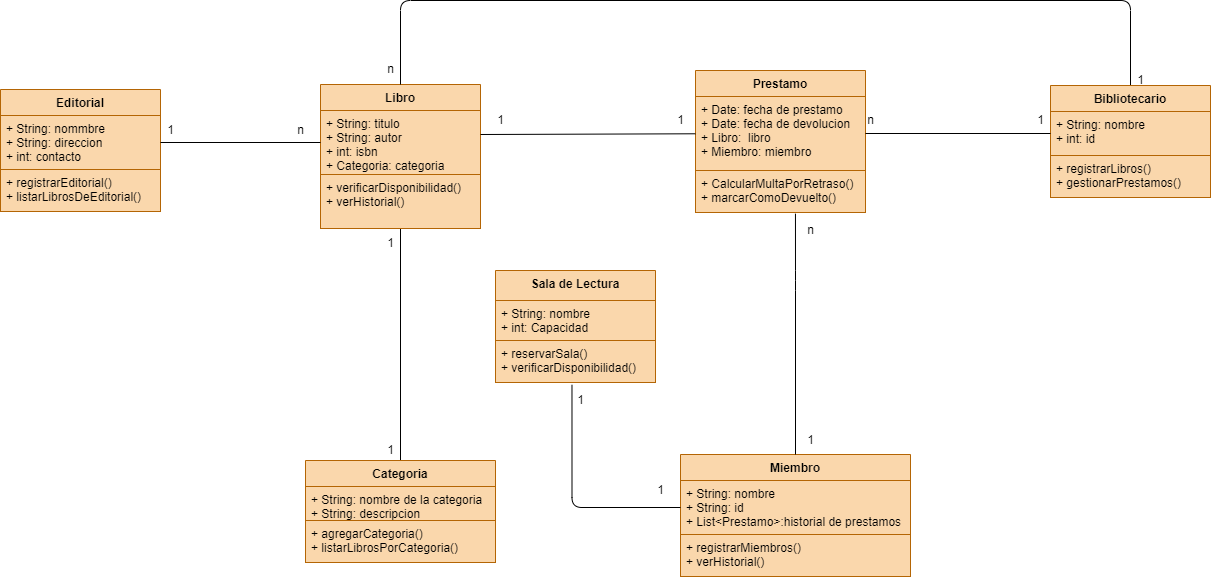

The diagram above was exported from draw.io. Its source (the exported page's mxGraphModel, read from the mxfile embedded in the PNG):
<mxGraphModel dx="1609" dy="571" grid="1" gridSize="10" guides="1" tooltips="1" connect="1" arrows="1" fold="1" page="1" pageScale="1" pageWidth="827" pageHeight="1169" background="#ffffff" math="0" shadow="0">
  <root>
    <mxCell id="0" />
    <mxCell id="1" parent="0" />
    <mxCell id="39" style="edgeStyle=none;html=1;entryX=0.5;entryY=0;entryDx=0;entryDy=0;endArrow=none;endFill=0;" parent="1" source="2" target="18" edge="1">
      <mxGeometry relative="1" as="geometry" />
    </mxCell>
    <mxCell id="2" value="Libro" style="swimlane;fontStyle=1;align=center;verticalAlign=top;childLayout=stackLayout;horizontal=1;startSize=26;horizontalStack=0;resizeParent=1;resizeParentMax=0;resizeLast=0;collapsible=1;marginBottom=0;fillColor=#fad7ac;strokeColor=#b46504;" parent="1" vertex="1">
      <mxGeometry x="60" y="244" width="160" height="144" as="geometry" />
    </mxCell>
    <mxCell id="3" value="+ String: titulo&#10;+ String: autor&#10;+ int: isbn&#10;+ Categoria: categoria" style="text;fillColor=#fad7ac;align=left;verticalAlign=top;spacingLeft=4;spacingRight=4;overflow=hidden;rotatable=0;points=[[0,0.5],[1,0.5]];portConstraint=eastwest;strokeColor=#b46504;" parent="2" vertex="1">
      <mxGeometry y="26" width="160" height="64" as="geometry" />
    </mxCell>
    <mxCell id="4" value="" style="line;strokeWidth=1;fillColor=#fad7ac;align=left;verticalAlign=middle;spacingTop=-1;spacingLeft=3;spacingRight=3;rotatable=0;labelPosition=right;points=[];portConstraint=eastwest;strokeColor=#b46504;" parent="2" vertex="1">
      <mxGeometry y="90" width="160" as="geometry" />
    </mxCell>
    <mxCell id="5" value="+ verificarDisponibilidad()&#10;+ verHistorial()" style="text;fillColor=#fad7ac;align=left;verticalAlign=top;spacingLeft=4;spacingRight=4;overflow=hidden;rotatable=0;points=[[0,0.5],[1,0.5]];portConstraint=eastwest;strokeColor=#b46504;" parent="2" vertex="1">
      <mxGeometry y="90" width="160" height="54" as="geometry" />
    </mxCell>
    <mxCell id="6" value="Miembro" style="swimlane;fontStyle=1;align=center;verticalAlign=top;childLayout=stackLayout;horizontal=1;startSize=26;horizontalStack=0;resizeParent=1;resizeParentMax=0;resizeLast=0;collapsible=1;marginBottom=0;fillColor=#fad7ac;strokeColor=#b46504;" parent="1" vertex="1">
      <mxGeometry x="420" y="614" width="230" height="122" as="geometry" />
    </mxCell>
    <mxCell id="7" value="+ String: nombre&#10;+ String: id&#10;+ List&lt;Prestamo&gt;:historial de prestamos" style="text;fillColor=#fad7ac;align=left;verticalAlign=top;spacingLeft=4;spacingRight=4;overflow=hidden;rotatable=0;points=[[0,0.5],[1,0.5]];portConstraint=eastwest;strokeColor=#b46504;" parent="6" vertex="1">
      <mxGeometry y="26" width="230" height="54" as="geometry" />
    </mxCell>
    <mxCell id="8" value="" style="line;strokeWidth=1;fillColor=#fad7ac;align=left;verticalAlign=middle;spacingTop=-1;spacingLeft=3;spacingRight=3;rotatable=0;labelPosition=right;points=[];portConstraint=eastwest;strokeColor=#b46504;" parent="6" vertex="1">
      <mxGeometry y="80" width="230" as="geometry" />
    </mxCell>
    <mxCell id="9" value="+ registrarMiembros()&#10;+ verHistorial()" style="text;fillColor=#fad7ac;align=left;verticalAlign=top;spacingLeft=4;spacingRight=4;overflow=hidden;rotatable=0;points=[[0,0.5],[1,0.5]];portConstraint=eastwest;strokeColor=#b46504;" parent="6" vertex="1">
      <mxGeometry y="80" width="230" height="42" as="geometry" />
    </mxCell>
    <mxCell id="10" value="Prestamo" style="swimlane;fontStyle=1;align=center;verticalAlign=top;childLayout=stackLayout;horizontal=1;startSize=26;horizontalStack=0;resizeParent=1;resizeParentMax=0;resizeLast=0;collapsible=1;marginBottom=0;fillColor=#fad7ac;strokeColor=#b46504;" parent="1" vertex="1">
      <mxGeometry x="435" y="230" width="170" height="142" as="geometry" />
    </mxCell>
    <mxCell id="11" value="+ Date: fecha de prestamo&#10;+ Date: fecha de devolucion&#10;+ Libro:  libro&#10;+ Miembro: miembro" style="text;strokeColor=#b46504;fillColor=#fad7ac;align=left;verticalAlign=top;spacingLeft=4;spacingRight=4;overflow=hidden;rotatable=0;points=[[0,0.5],[1,0.5]];portConstraint=eastwest;" parent="10" vertex="1">
      <mxGeometry y="26" width="170" height="74" as="geometry" />
    </mxCell>
    <mxCell id="12" value="" style="line;strokeWidth=1;fillColor=none;align=left;verticalAlign=middle;spacingTop=-1;spacingLeft=3;spacingRight=3;rotatable=0;labelPosition=right;points=[];portConstraint=eastwest;strokeColor=inherit;" parent="10" vertex="1">
      <mxGeometry y="100" width="170" as="geometry" />
    </mxCell>
    <mxCell id="13" value="+ CalcularMultaPorRetraso()&#10;+ marcarComoDevuelto()" style="text;strokeColor=#b46504;fillColor=#fad7ac;align=left;verticalAlign=top;spacingLeft=4;spacingRight=4;overflow=hidden;rotatable=0;points=[[0,0.5],[1,0.5]];portConstraint=eastwest;" parent="10" vertex="1">
      <mxGeometry y="100" width="170" height="42" as="geometry" />
    </mxCell>
    <mxCell id="52" style="edgeStyle=orthogonalEdgeStyle;html=1;endArrow=none;endFill=0;entryX=0.5;entryY=0;entryDx=0;entryDy=0;" parent="1" source="14" target="2" edge="1">
      <mxGeometry relative="1" as="geometry">
        <mxPoint x="300" y="240" as="targetPoint" />
        <Array as="points">
          <mxPoint x="870" y="160" />
          <mxPoint x="140" y="160" />
        </Array>
      </mxGeometry>
    </mxCell>
    <mxCell id="14" value="Bibliotecario" style="swimlane;fontStyle=1;align=center;verticalAlign=top;childLayout=stackLayout;horizontal=1;startSize=26;horizontalStack=0;resizeParent=1;resizeParentMax=0;resizeLast=0;collapsible=1;marginBottom=0;fillColor=#fad7ac;strokeColor=#b46504;" parent="1" vertex="1">
      <mxGeometry x="790" y="245" width="160" height="112" as="geometry" />
    </mxCell>
    <mxCell id="15" value="+ String: nombre&#10;+ int: id" style="text;strokeColor=#b46504;fillColor=#fad7ac;align=left;verticalAlign=top;spacingLeft=4;spacingRight=4;overflow=hidden;rotatable=0;points=[[0,0.5],[1,0.5]];portConstraint=eastwest;" parent="14" vertex="1">
      <mxGeometry y="26" width="160" height="44" as="geometry" />
    </mxCell>
    <mxCell id="16" value="" style="line;strokeWidth=1;fillColor=none;align=left;verticalAlign=middle;spacingTop=-1;spacingLeft=3;spacingRight=3;rotatable=0;labelPosition=right;points=[];portConstraint=eastwest;strokeColor=inherit;" parent="14" vertex="1">
      <mxGeometry y="70" width="160" as="geometry" />
    </mxCell>
    <mxCell id="17" value="+ registrarLibros()&#10;+ gestionarPrestamos()" style="text;strokeColor=#b46504;fillColor=#fad7ac;align=left;verticalAlign=top;spacingLeft=4;spacingRight=4;overflow=hidden;rotatable=0;points=[[0,0.5],[1,0.5]];portConstraint=eastwest;" parent="14" vertex="1">
      <mxGeometry y="70" width="160" height="42" as="geometry" />
    </mxCell>
    <mxCell id="18" value="Categoria" style="swimlane;fontStyle=1;align=center;verticalAlign=top;childLayout=stackLayout;horizontal=1;startSize=26;horizontalStack=0;resizeParent=1;resizeParentMax=0;resizeLast=0;collapsible=1;marginBottom=0;fillColor=#fad7ac;strokeColor=#b46504;" parent="1" vertex="1">
      <mxGeometry x="45" y="620" width="190" height="102" as="geometry" />
    </mxCell>
    <mxCell id="19" value="+ String: nombre de la categoria&#10;+ String: descripcion" style="text;strokeColor=#b46504;fillColor=#fad7ac;align=left;verticalAlign=top;spacingLeft=4;spacingRight=4;overflow=hidden;rotatable=0;points=[[0,0.5],[1,0.5]];portConstraint=eastwest;" parent="18" vertex="1">
      <mxGeometry y="26" width="190" height="34" as="geometry" />
    </mxCell>
    <mxCell id="20" value="" style="line;strokeWidth=1;fillColor=none;align=left;verticalAlign=middle;spacingTop=-1;spacingLeft=3;spacingRight=3;rotatable=0;labelPosition=right;points=[];portConstraint=eastwest;strokeColor=inherit;" parent="18" vertex="1">
      <mxGeometry y="60" width="190" as="geometry" />
    </mxCell>
    <mxCell id="21" value="+ agregarCategoria()&#10;+ listarLibrosPorCategoria()" style="text;strokeColor=#b46504;fillColor=#fad7ac;align=left;verticalAlign=top;spacingLeft=4;spacingRight=4;overflow=hidden;rotatable=0;points=[[0,0.5],[1,0.5]];portConstraint=eastwest;" parent="18" vertex="1">
      <mxGeometry y="60" width="190" height="42" as="geometry" />
    </mxCell>
    <mxCell id="33" style="edgeStyle=none;html=1;entryX=0;entryY=0.5;entryDx=0;entryDy=0;endArrow=none;endFill=0;" parent="1" source="11" target="15" edge="1">
      <mxGeometry relative="1" as="geometry" />
    </mxCell>
    <mxCell id="40" style="edgeStyle=none;html=1;entryX=1;entryY=0.375;entryDx=0;entryDy=0;entryPerimeter=0;endArrow=none;endFill=0;" parent="1" source="11" target="3" edge="1">
      <mxGeometry relative="1" as="geometry" />
    </mxCell>
    <mxCell id="42" style="edgeStyle=orthogonalEdgeStyle;html=1;entryX=0.5;entryY=0;entryDx=0;entryDy=0;endArrow=none;endFill=0;exitX=0.588;exitY=1.028;exitDx=0;exitDy=0;exitPerimeter=0;" parent="1" source="13" target="6" edge="1">
      <mxGeometry relative="1" as="geometry">
        <mxPoint x="530" y="380" as="sourcePoint" />
        <Array as="points">
          <mxPoint x="535" y="440" />
          <mxPoint x="535" y="440" />
        </Array>
      </mxGeometry>
    </mxCell>
    <mxCell id="43" value="1" style="text;html=1;align=center;verticalAlign=middle;resizable=0;points=[];autosize=1;strokeColor=none;fillColor=none;" parent="1" vertex="1">
      <mxGeometry x="535" y="585" width="30" height="30" as="geometry" />
    </mxCell>
    <mxCell id="44" value="n" style="text;html=1;align=center;verticalAlign=middle;resizable=0;points=[];autosize=1;strokeColor=none;fillColor=none;" parent="1" vertex="1">
      <mxGeometry x="535" y="375" width="30" height="30" as="geometry" />
    </mxCell>
    <mxCell id="46" value="1" style="text;html=1;align=center;verticalAlign=middle;resizable=0;points=[];autosize=1;strokeColor=none;fillColor=none;" parent="1" vertex="1">
      <mxGeometry x="405" y="265" width="30" height="30" as="geometry" />
    </mxCell>
    <mxCell id="47" value="1" style="text;html=1;align=center;verticalAlign=middle;resizable=0;points=[];autosize=1;strokeColor=none;fillColor=none;" parent="1" vertex="1">
      <mxGeometry x="225" y="265" width="30" height="30" as="geometry" />
    </mxCell>
    <mxCell id="48" value="1" style="text;html=1;align=center;verticalAlign=middle;resizable=0;points=[];autosize=1;strokeColor=none;fillColor=none;" parent="1" vertex="1">
      <mxGeometry x="765" y="265" width="30" height="30" as="geometry" />
    </mxCell>
    <mxCell id="49" value="n" style="text;html=1;align=center;verticalAlign=middle;resizable=0;points=[];autosize=1;strokeColor=none;fillColor=none;" parent="1" vertex="1">
      <mxGeometry x="595" y="265" width="30" height="30" as="geometry" />
    </mxCell>
    <mxCell id="50" value="1" style="text;html=1;align=center;verticalAlign=middle;resizable=0;points=[];autosize=1;strokeColor=none;fillColor=none;" parent="1" vertex="1">
      <mxGeometry x="115" y="388" width="30" height="30" as="geometry" />
    </mxCell>
    <mxCell id="51" value="1" style="text;html=1;align=center;verticalAlign=middle;resizable=0;points=[];autosize=1;strokeColor=none;fillColor=none;" parent="1" vertex="1">
      <mxGeometry x="115" y="595" width="30" height="30" as="geometry" />
    </mxCell>
    <mxCell id="53" value="1" style="text;html=1;align=center;verticalAlign=middle;resizable=0;points=[];autosize=1;strokeColor=none;fillColor=none;" parent="1" vertex="1">
      <mxGeometry x="865" y="225" width="30" height="30" as="geometry" />
    </mxCell>
    <mxCell id="54" value="n" style="text;html=1;align=center;verticalAlign=middle;resizable=0;points=[];autosize=1;strokeColor=none;fillColor=none;" parent="1" vertex="1">
      <mxGeometry x="115" y="214" width="30" height="30" as="geometry" />
    </mxCell>
    <mxCell id="55" value="Editorial" style="swimlane;fontStyle=1;align=center;verticalAlign=top;childLayout=stackLayout;horizontal=1;startSize=26;horizontalStack=0;resizeParent=1;resizeParentMax=0;resizeLast=0;collapsible=1;marginBottom=0;fillColor=#fad7ac;strokeColor=#b46504;" parent="1" vertex="1">
      <mxGeometry x="-260" y="249" width="160" height="122" as="geometry" />
    </mxCell>
    <mxCell id="56" value="+ String: nommbre&#10;+ String: direccion&#10;+ int: contacto" style="text;strokeColor=#b46504;fillColor=#fad7ac;align=left;verticalAlign=top;spacingLeft=4;spacingRight=4;overflow=hidden;rotatable=0;points=[[0,0.5],[1,0.5]];portConstraint=eastwest;" parent="55" vertex="1">
      <mxGeometry y="26" width="160" height="54" as="geometry" />
    </mxCell>
    <mxCell id="57" value="" style="line;strokeWidth=1;fillColor=none;align=left;verticalAlign=middle;spacingTop=-1;spacingLeft=3;spacingRight=3;rotatable=0;labelPosition=right;points=[];portConstraint=eastwest;strokeColor=inherit;" parent="55" vertex="1">
      <mxGeometry y="80" width="160" as="geometry" />
    </mxCell>
    <mxCell id="58" value="+ registrarEditorial()&#10;+ listarLibrosDeEditorial()" style="text;strokeColor=#b46504;fillColor=#fad7ac;align=left;verticalAlign=top;spacingLeft=4;spacingRight=4;overflow=hidden;rotatable=0;points=[[0,0.5],[1,0.5]];portConstraint=eastwest;" parent="55" vertex="1">
      <mxGeometry y="80" width="160" height="42" as="geometry" />
    </mxCell>
    <mxCell id="59" value="Sala de Lectura" style="swimlane;fontStyle=1;align=center;verticalAlign=top;childLayout=stackLayout;horizontal=1;startSize=30;horizontalStack=0;resizeParent=1;resizeParentMax=0;resizeLast=0;collapsible=1;marginBottom=0;fillColor=#fad7ac;strokeColor=#b46504;" parent="1" vertex="1">
      <mxGeometry x="235" y="430" width="160" height="112" as="geometry" />
    </mxCell>
    <mxCell id="60" value="+ String: nombre&#10;+ int: Capacidad" style="text;strokeColor=#b46504;fillColor=#fad7ac;align=left;verticalAlign=top;spacingLeft=4;spacingRight=4;overflow=hidden;rotatable=0;points=[[0,0.5],[1,0.5]];portConstraint=eastwest;" parent="59" vertex="1">
      <mxGeometry y="30" width="160" height="40" as="geometry" />
    </mxCell>
    <mxCell id="61" value="" style="line;strokeWidth=1;fillColor=none;align=left;verticalAlign=middle;spacingTop=-1;spacingLeft=3;spacingRight=3;rotatable=0;labelPosition=right;points=[];portConstraint=eastwest;strokeColor=inherit;" parent="59" vertex="1">
      <mxGeometry y="70" width="160" as="geometry" />
    </mxCell>
    <mxCell id="62" value="+ reservarSala()&#10;+ verificarDisponibilidad()" style="text;strokeColor=#b46504;fillColor=#fad7ac;align=left;verticalAlign=top;spacingLeft=4;spacingRight=4;overflow=hidden;rotatable=0;points=[[0,0.5],[1,0.5]];portConstraint=eastwest;" parent="59" vertex="1">
      <mxGeometry y="70" width="160" height="42" as="geometry" />
    </mxCell>
    <mxCell id="64" style="edgeStyle=none;html=1;entryX=1;entryY=0.5;entryDx=0;entryDy=0;endArrow=none;endFill=0;" parent="1" source="3" target="56" edge="1">
      <mxGeometry relative="1" as="geometry" />
    </mxCell>
    <mxCell id="65" style="edgeStyle=orthogonalEdgeStyle;html=1;entryX=0;entryY=0.5;entryDx=0;entryDy=0;endArrow=none;endFill=0;exitX=0.478;exitY=1.056;exitDx=0;exitDy=0;exitPerimeter=0;" parent="1" source="62" target="7" edge="1">
      <mxGeometry relative="1" as="geometry">
        <Array as="points">
          <mxPoint x="312" y="667" />
        </Array>
      </mxGeometry>
    </mxCell>
    <mxCell id="66" value="n" style="text;html=1;align=center;verticalAlign=middle;resizable=0;points=[];autosize=1;strokeColor=none;fillColor=none;" parent="1" vertex="1">
      <mxGeometry x="25" y="275" width="30" height="30" as="geometry" />
    </mxCell>
    <mxCell id="67" value="1" style="text;html=1;align=center;verticalAlign=middle;resizable=0;points=[];autosize=1;strokeColor=none;fillColor=none;" parent="1" vertex="1">
      <mxGeometry x="-105" y="275" width="30" height="30" as="geometry" />
    </mxCell>
    <mxCell id="68" value="1" style="text;html=1;align=center;verticalAlign=middle;resizable=0;points=[];autosize=1;strokeColor=none;fillColor=none;" parent="1" vertex="1">
      <mxGeometry x="385" y="635" width="30" height="30" as="geometry" />
    </mxCell>
    <mxCell id="69" value="1" style="text;html=1;align=center;verticalAlign=middle;resizable=0;points=[];autosize=1;strokeColor=none;fillColor=none;" parent="1" vertex="1">
      <mxGeometry x="305" y="545" width="30" height="30" as="geometry" />
    </mxCell>
  </root>
</mxGraphModel>